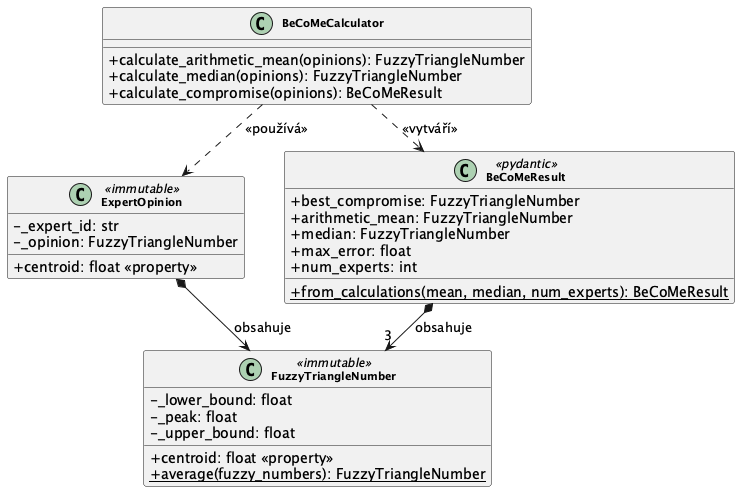

The diagram above was rendered by PlantUML. Its source (embedded in the PNG):
@startuml BeCoMe-Class-Diagram

' Style configuration
skinparam classAttributeIconSize 0
skinparam classFontSize 11
skinparam classFontStyle bold
skinparam backgroundColor #FFFFFF
skinparam shadowing false
skinparam nodesep 40
skinparam ranksep 30

' Layout
top to bottom direction

' ==================== CORE CLASSES ====================

class FuzzyTriangleNumber <<immutable>> {
    - _lower_bound: float
    - _peak: float
    - _upper_bound: float
    __
    + centroid: float <<property>>
    + {static} average(fuzzy_numbers): FuzzyTriangleNumber
}

class ExpertOpinion <<immutable>> {
    - _expert_id: str
    - _opinion: FuzzyTriangleNumber
    __
    + centroid: float <<property>>
}

class BeCoMeCalculator {
    + calculate_arithmetic_mean(opinions): FuzzyTriangleNumber
    + calculate_median(opinions): FuzzyTriangleNumber
    + calculate_compromise(opinions): BeCoMeResult
}

class BeCoMeResult <<pydantic>> {
    + best_compromise: FuzzyTriangleNumber
    + arithmetic_mean: FuzzyTriangleNumber
    + median: FuzzyTriangleNumber
    + max_error: float
    + num_experts: int
    __
    + {static} from_calculations(mean, median, num_experts): BeCoMeResult
}

' ==================== RELATIONSHIPS ====================

ExpertOpinion *--> FuzzyTriangleNumber : obsahuje
BeCoMeResult *--> "3" FuzzyTriangleNumber : obsahuje
BeCoMeCalculator ..> ExpertOpinion : <<používá>>
BeCoMeCalculator ..> BeCoMeResult : <<vytváří>>

@enduml